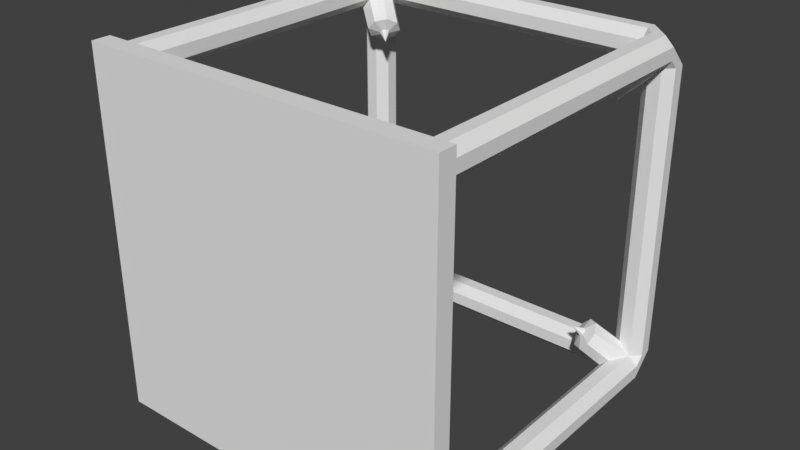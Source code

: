 # Source: wormhole_generator_v1.blend  (saved by Blender 2.79.0; exported with 4.5.12 LTS)
import bpy
from mathutils import Matrix  # noqa: F401  (used for matrix-valued properties, if any)

bpy.ops.wm.read_factory_settings(use_empty=True)
scene = bpy.context.scene
scene.name = 'Scene'

# ---- collections
col_collection_1 = bpy.data.collections.new('Collection 1'); scene.collection.children.link(col_collection_1)

# ---- world
world_world = bpy.data.worlds.new('World'); scene.world = world_world
world_world.color = (0.05088, 0.05088, 0.05088)
world_world.use_sun_shadow = False
world_world.sun_shadow_jitter_overblur = 0.0
world_world.cycles.sampling_method = 'MANUAL'

# ---- meshes
me_cube_001 = bpy.data.meshes.new('Cube.001')
me_cube_001.from_pydata([(-11.17, 1.14, 11.17), (-10.0, 21.08, 10.0), (-11.17, 1.14, -11.17), (-10.0, 21.08, -10.0), (11.17, 1.14, 11.17), (10.0, 21.08, 10.0), (11.17, 1.14, -11.17), (10.0, 21.08, -10.0), (2.502, 2.578, -6.04), (-2.502, 2.578, -6.04), (-6.04, 2.578, -2.502), (-6.04, 2.578, 2.502), (-2.502, 2.578, 6.04), (2.502, 2.578, 6.04), (6.04, 2.578, 2.502), (6.04, 2.578, -2.502), (2.502, 2.084, -6.04), (-2.502, 2.084, -6.04), (-6.04, 2.084, -2.502), (-6.04, 2.084, 2.502), (-2.502, 2.084, 6.04), (2.502, 2.084, 6.04), (6.04, 2.084, 2.502), (6.04, 2.084, -2.502), (3.026, 2.084, -7.305), (-3.026, 2.084, -7.305), (-7.305, 2.084, -3.026), (-7.305, 2.084, 3.026), (-3.026, 2.084, 7.305), (3.026, 2.084, 7.305), (7.305, 2.084, 3.026), (7.305, 2.084, -3.026), (3.026, 1.57, -7.305), (-3.026, 1.57, -7.305), (-7.305, 1.57, -3.026), (-7.305, 1.57, 3.026), (-3.026, 1.57, 7.305), (3.026, 1.57, 7.305), (7.305, 1.57, 3.026), (7.305, 1.57, -3.026), (3.536, 1.57, -8.536), (-3.536, 1.57, -8.536), (-8.536, 1.57, -3.536), (-8.536, 1.57, 3.536), (-3.536, 1.57, 8.536), (3.536, 1.57, 8.536), (8.536, 1.57, 3.536), (8.536, 1.57, -3.536), (3.536, 1.094, -8.536), (-3.536, 1.094, -8.536), (-8.536, 1.094, -3.536), (-8.536, 1.094, 3.536), (-3.536, 1.094, 8.536), (3.536, 1.094, 8.536), (8.536, 1.094, 3.536), (8.536, 1.094, -3.536), (-11.17, -0.00522, 11.17), (-11.17, -0.005221, -11.17), (11.17, -0.00522, 11.17), (11.17, -0.005221, -11.17), (-10.11, 2.303, 10.55), (-8.013, 3.962, 8.554), (-10.55, 2.303, 10.11), (-8.554, 3.962, 8.013), (-10.69, 1.936, 9.606), (-8.716, 3.52, 7.409), (-10.43, 1.418, 9.347), (-8.403, 2.895, 7.097), (-9.929, 1.052, 9.481), (-7.8, 2.454, 7.258), (-9.481, 1.052, 9.929), (-7.258, 2.454, 7.8), (-9.347, 1.418, 10.43), (-7.097, 2.895, 8.403), (-7.409, 3.52, 8.716), (-9.606, 1.936, 10.69), (-7.786, 3.548, 7.946), (-7.946, 3.548, 7.786), (-7.994, 3.417, 7.607), (-7.901, 3.232, 7.514), (-7.722, 3.101, 7.562), (-7.562, 3.101, 7.722), (-7.514, 3.232, 7.902), (-7.607, 3.417, 7.994), (-7.355, 3.725, 7.355), (-9.617, 1.012, 9.076), (-9.617, 20.15, 9.075), (-9.076, 1.012, 9.617), (-9.066, 20.15, 9.617), (-9.076, 1.012, 10.38), (-9.066, 20.15, 10.38), (-9.617, 1.012, 10.92), (-9.617, 20.15, 10.92), (-10.38, 1.012, 10.92), (-10.38, 20.15, 10.92), (-10.92, 1.012, 10.38), (-10.92, 20.15, 10.38), (-10.92, 1.012, 9.617), (-10.92, 20.15, 9.617), (-10.38, 1.012, 9.076), (-10.38, 20.15, 9.075), (9.617, 1.012, 9.076), (9.617, 20.15, 9.075), (9.076, 1.012, 9.617), (9.066, 20.15, 9.617), (9.076, 1.012, 10.38), (9.066, 20.15, 10.38), (9.617, 1.012, 10.92), (9.617, 20.15, 10.92), (10.38, 1.012, 10.92), (10.38, 20.15, 10.92), (10.92, 1.012, 10.38), (10.92, 20.15, 10.38), (10.92, 1.012, 9.617), (10.92, 20.15, 9.617), (10.38, 1.012, 9.076), (10.38, 20.15, 9.075), (-9.617, 1.012, -9.076), (-9.617, 20.15, -9.075), (-9.076, 1.012, -9.617), (-9.066, 20.15, -9.617), (-9.076, 1.012, -10.38), (-9.066, 20.15, -10.38), (-9.617, 1.012, -10.92), (-9.617, 20.15, -10.92), (-10.38, 1.012, -10.92), (-10.38, 20.15, -10.92), (-10.92, 1.012, -10.38), (-10.92, 20.15, -10.38), (-10.92, 1.012, -9.617), (-10.92, 20.15, -9.617), (-10.38, 1.012, -9.076), (-10.38, 20.15, -9.075), (9.617, 1.012, -9.076), (9.617, 20.15, -9.075), (9.076, 1.012, -9.617), (9.066, 20.15, -9.617), (9.076, 1.012, -10.38), (9.066, 20.15, -10.38), (9.617, 1.012, -10.92), (9.617, 20.15, -10.92), (10.38, 1.012, -10.92), (10.38, 20.15, -10.92), (10.92, 1.012, -10.38), (10.92, 20.15, -10.38), (10.92, 1.012, -9.617), (10.92, 20.15, -9.617), (10.38, 1.012, -9.076), (10.38, 20.15, -9.075), (10.11, 2.303, 10.55), (8.013, 3.962, 8.554), (10.55, 2.303, 10.11), (8.554, 3.962, 8.013), (10.69, 1.936, 9.606), (8.716, 3.52, 7.409), (10.43, 1.418, 9.347), (8.403, 2.895, 7.097), (9.929, 1.052, 9.481), (7.8, 2.454, 7.258), (9.481, 1.052, 9.929), (7.258, 2.454, 7.8), (9.347, 1.418, 10.43), (7.097, 2.895, 8.403), (7.409, 3.52, 8.716), (9.606, 1.936, 10.69), (7.786, 3.548, 7.946), (7.946, 3.548, 7.786), (7.994, 3.417, 7.607), (7.901, 3.232, 7.514), (7.722, 3.101, 7.562), (7.562, 3.101, 7.722), (7.514, 3.232, 7.902), (7.607, 3.417, 7.994), (7.355, 3.725, 7.355), (-10.11, 2.303, -10.55), (-8.013, 3.962, -8.554), (-10.55, 2.303, -10.11), (-8.554, 3.962, -8.013), (-10.69, 1.936, -9.606), (-8.716, 3.52, -7.409), (-10.43, 1.418, -9.347), (-8.403, 2.895, -7.097), (-9.929, 1.052, -9.481), (-7.8, 2.454, -7.258), (-9.481, 1.052, -9.929), (-7.258, 2.454, -7.8), (-9.347, 1.418, -10.43), (-7.097, 2.895, -8.403), (-7.409, 3.52, -8.716), (-9.606, 1.936, -10.69), (-7.786, 3.548, -7.946), (-7.946, 3.548, -7.786), (-7.994, 3.417, -7.607), (-7.901, 3.232, -7.514), (-7.722, 3.101, -7.562), (-7.562, 3.101, -7.722), (-7.514, 3.232, -7.902), (-7.607, 3.417, -7.994), (-7.355, 3.725, -7.355), (10.11, 2.303, -10.55), (8.013, 3.962, -8.554), (10.55, 2.303, -10.11), (8.554, 3.962, -8.013), (10.69, 1.936, -9.606), (8.716, 3.52, -7.409), (10.43, 1.418, -9.347), (8.403, 2.895, -7.097), (9.929, 1.052, -9.481), (7.8, 2.454, -7.258), (9.481, 1.052, -9.929), (7.258, 2.454, -7.8), (9.347, 1.418, -10.43), (7.097, 2.895, -8.403), (7.409, 3.52, -8.716), (9.606, 1.936, -10.69), (7.786, 3.548, -7.946), (7.946, 3.548, -7.786), (7.994, 3.417, -7.607), (7.901, 3.232, -7.514), (7.722, 3.101, -7.562), (7.562, 3.101, -7.722), (7.514, 3.232, -7.902), (7.607, 3.417, -7.994), (7.355, 3.725, -7.355), (-9.622, 19.31, 10.19), (-8.013, 18.2, 8.554), (-10.19, 19.31, 9.622), (-8.554, 18.2, 8.013), (-8.716, 18.64, 7.409), (-10.03, 20.43, 8.661), (-8.403, 19.26, 7.097), (-9.399, 20.9, 8.83), (-7.8, 19.71, 7.258), (-8.83, 20.9, 9.399), (-7.258, 19.71, 7.8), (-8.661, 20.43, 10.03), (-7.097, 19.26, 8.403), (-7.409, 18.64, 8.716), (-7.786, 18.61, 7.946), (-7.946, 18.61, 7.786), (-7.994, 18.74, 7.607), (-7.901, 18.93, 7.514), (-7.722, 19.06, 7.562), (-7.562, 19.06, 7.722), (-7.514, 18.93, 7.902), (-7.607, 18.74, 7.994), (-7.355, 18.43, 7.355), (9.622, 19.31, 10.19), (8.013, 18.2, 8.554), (10.19, 19.31, 9.622), (8.554, 18.2, 8.013), (8.716, 18.64, 7.409), (10.03, 20.43, 8.661), (8.403, 19.26, 7.097), (9.399, 20.9, 8.83), (7.8, 19.71, 7.258), (8.83, 20.9, 9.399), (7.258, 19.71, 7.8), (8.661, 20.43, 10.03), (7.097, 19.26, 8.403), (7.409, 18.64, 8.716), (7.786, 18.61, 7.946), (7.946, 18.61, 7.786), (7.994, 18.74, 7.607), (7.901, 18.93, 7.514), (7.722, 19.06, 7.562), (7.562, 19.06, 7.722), (7.514, 18.93, 7.902), (7.607, 18.74, 7.994), (7.355, 18.43, 7.355), (-9.622, 19.31, -10.19), (-8.013, 18.2, -8.554), (-10.19, 19.31, -9.622), (-8.554, 18.2, -8.013), (-8.716, 18.64, -7.409), (-10.03, 20.43, -8.661), (-8.403, 19.26, -7.097), (-9.399, 20.9, -8.83), (-7.8, 19.71, -7.258), (-8.83, 20.9, -9.399), (-7.258, 19.71, -7.8), (-8.661, 20.43, -10.03), (-7.097, 19.26, -8.403), (-7.409, 18.64, -8.716), (-7.786, 18.61, -7.946), (-7.946, 18.61, -7.786), (-7.994, 18.74, -7.607), (-7.901, 18.93, -7.514), (-7.722, 19.06, -7.562), (-7.562, 19.06, -7.722), (-7.514, 18.93, -7.902), (-7.607, 18.74, -7.994), (-7.355, 18.43, -7.355), (9.622, 19.31, -10.19), (8.013, 18.2, -8.554), (10.19, 19.31, -9.622), (8.554, 18.2, -8.013), (8.716, 18.64, -7.409), (10.03, 20.43, -8.661), (8.403, 19.26, -7.097), (9.399, 20.9, -8.83), (7.8, 19.71, -7.258), (8.83, 20.9, -9.399), (7.258, 19.71, -7.8), (8.661, 20.43, -10.03), (7.097, 19.26, -8.403), (7.409, 18.64, -8.716), (7.786, 18.61, -7.946), (7.946, 18.61, -7.786), (7.994, 18.74, -7.607), (7.901, 18.93, -7.514), (7.722, 19.06, -7.562), (7.562, 19.06, -7.722), (7.514, 18.93, -7.902), (7.607, 18.74, -7.994), (7.355, 18.43, -7.355), (-9.066, 20.7, 9.075), (-9.066, 21.46, -9.075), (-9.056, 22.0, -9.617), (9.066, 20.7, 9.075), (-9.056, 22.0, -10.38), (-9.056, 21.46, -10.92), (-9.056, 20.7, -10.92), (9.056, 20.7, 10.92), (9.056, 21.46, 10.92), (9.056, 22.0, 10.38), (9.066, 21.46, -9.075), (9.056, 22.0, 9.617), (9.056, 22.0, -9.617), (9.066, 21.46, 9.075), (9.056, 22.0, -10.38), (10.12, 21.21, 10.13), (9.056, 21.46, -10.92), (9.056, 20.7, -10.92), (-9.056, 20.7, 10.92), (-10.12, 21.21, -10.13), (-9.056, 21.46, 10.92), (-9.056, 22.0, 10.38), (9.066, 20.7, -9.075), (-9.056, 22.0, 9.617), (-9.066, 20.7, -9.075), (-9.066, 21.46, 9.075), (9.617, 22.0, -9.074), (10.38, 22.0, -9.074), (10.92, 21.46, -9.074), (10.92, 20.7, -9.074), (9.617, 22.0, 9.074), (10.38, 22.0, 9.074), (10.92, 21.46, 9.074), (10.92, 20.7, 9.074), (-9.617, 22.0, 9.074), (-10.38, 22.0, 9.074), (-10.92, 21.46, 9.074), (-10.92, 20.7, 9.074), (-9.617, 22.0, -9.074), (-10.38, 22.0, -9.074), (-10.92, 21.46, -9.074), (-10.92, 20.7, -9.074), (10.12, 21.21, -10.13), (-10.12, 21.21, 10.13)], [(1, 3), (3, 7), (7, 5), (5, 1)], [(9, 10, 11, 12, 13, 14, 15, 8), (23, 31, 24, 16), (14, 22, 23, 15), (12, 20, 21, 13), (10, 18, 19, 11), (8, 16, 17, 9), (15, 23, 16, 8), (13, 21, 22, 14), (11, 19, 20, 12), (9, 17, 18, 10), (28, 36, 37, 29), (21, 29, 30, 22), (19, 27, 28, 20), (17, 25, 26, 18), (22, 30, 31, 23), (20, 28, 29, 21), (18, 26, 27, 19), (16, 24, 25, 17), (38, 46, 47, 39), (26, 34, 35, 27), (24, 32, 33, 25), (31, 39, 32, 24), (29, 37, 38, 30), (27, 35, 36, 28), (25, 33, 34, 26), (30, 38, 39, 31), (45, 53, 54, 46), (36, 44, 45, 37), (34, 42, 43, 35), (32, 40, 41, 33), (39, 47, 40, 32), (37, 45, 46, 38), (35, 43, 44, 36), (33, 41, 42, 34), (49, 50, 51, 52, 53, 54, 55, 48), (43, 51, 52, 44), (41, 49, 50, 42), (46, 54, 55, 47), (44, 52, 53, 45), (42, 50, 51, 43), (40, 48, 49, 41), (47, 55, 48, 40), (0, 52, 51), (4, 54, 53), (55, 6, 48), (49, 2, 50), (50, 2, 0, 51), (48, 6, 2, 49), (54, 4, 6, 55), (52, 0, 4, 53), (2, 6, 59, 57), (0, 2, 57, 56), (6, 4, 58, 59), (4, 0, 56, 58), (57, 59, 58, 56), (69, 68, 66, 67), (71, 70, 68, 69), (73, 72, 70, 71), (67, 66, 64, 65), (65, 64, 62, 63), (63, 62, 60, 61), (66, 68, 70, 72, 75, 60, 62, 64), (61, 60, 75, 74), (74, 75, 72, 73), (74, 73, 82, 83), (63, 61, 76, 77), (69, 67, 79, 80), (73, 71, 81, 82), (61, 74, 83, 76), (71, 69, 80, 81), (65, 63, 77, 78), (67, 65, 78, 79), (83, 82, 84), (77, 76, 84), (82, 81, 84), (80, 79, 84), (76, 83, 84), (78, 77, 84), (81, 80, 84), (79, 78, 84), (85, 86, 88, 87), (87, 88, 90, 89), (89, 90, 92, 91), (91, 92, 94, 93), (93, 94, 96, 95), (95, 96, 98, 97), (116, 349, 114), (97, 98, 100, 99), (99, 100, 86, 85), (85, 87, 89, 91, 93, 95, 97, 99), (101, 103, 104, 102), (103, 105, 106, 104), (105, 107, 108, 106), (107, 109, 110, 108), (109, 111, 112, 110), (111, 113, 114, 112), (106, 108, 323), (113, 115, 116, 114), (115, 101, 102, 116), (101, 115, 113, 111, 109, 107, 105, 103), (117, 119, 120, 118), (119, 121, 122, 120), (121, 123, 124, 122), (123, 125, 126, 124), (125, 127, 128, 126), (127, 129, 130, 128), (327, 346, 329), (129, 131, 132, 130), (131, 117, 118, 132), (117, 131, 129, 127, 125, 123, 121, 119), (133, 134, 136, 135), (135, 136, 138, 137), (137, 138, 140, 139), (139, 140, 142, 141), (141, 142, 144, 143), (143, 144, 146, 145), (102, 104, 319), (145, 146, 148, 147), (147, 148, 134, 133), (133, 135, 137, 139, 141, 143, 145, 147), (158, 156, 155, 157), (160, 158, 157, 159), (162, 160, 159, 161), (156, 154, 153, 155), (154, 152, 151, 153), (152, 150, 149, 151), (155, 153, 151, 149, 164, 161, 159, 157), (150, 163, 164, 149), (163, 162, 161, 164), (163, 172, 171, 162), (152, 166, 165, 150), (158, 169, 168, 156), (162, 171, 170, 160), (150, 165, 172, 163), (160, 170, 169, 158), (154, 167, 166, 152), (156, 168, 167, 154), (172, 173, 171), (166, 173, 165), (171, 173, 170), (169, 173, 168), (165, 173, 172), (167, 173, 166), (170, 173, 169), (168, 173, 167), (183, 181, 180, 182), (185, 183, 182, 184), (187, 185, 184, 186), (181, 179, 178, 180), (179, 177, 176, 178), (177, 175, 174, 176), (180, 178, 176, 174, 189, 186, 184, 182), (175, 188, 189, 174), (188, 187, 186, 189), (188, 197, 196, 187), (177, 191, 190, 175), (183, 194, 193, 181), (187, 196, 195, 185), (175, 190, 197, 188), (185, 195, 194, 183), (179, 192, 191, 177), (181, 193, 192, 179), (197, 198, 196), (191, 198, 190), (196, 198, 195), (194, 198, 193), (190, 198, 197), (192, 198, 191), (195, 198, 194), (193, 198, 192), (208, 207, 205, 206), (210, 209, 207, 208), (212, 211, 209, 210), (206, 205, 203, 204), (204, 203, 201, 202), (202, 201, 199, 200), (205, 207, 209, 211, 214, 199, 201, 203), (200, 199, 214, 213), (213, 214, 211, 212), (213, 212, 221, 222), (202, 200, 215, 216), (208, 206, 218, 219), (212, 210, 220, 221), (200, 213, 222, 215), (210, 208, 219, 220), (204, 202, 216, 217), (206, 204, 217, 218), (222, 221, 223), (216, 215, 223), (221, 220, 223), (219, 218, 223), (215, 222, 223), (217, 216, 223), (220, 219, 223), (218, 217, 223), (232, 230, 229, 231), (234, 232, 231, 233), (236, 234, 233, 235), (230, 228, 100, 229), (228, 227, 226, 100), (227, 225, 224, 226), (225, 237, 90, 224), (237, 236, 235, 90), (237, 245, 244, 236), (227, 239, 238, 225), (232, 242, 241, 230), (236, 244, 243, 234), (225, 238, 245, 237), (234, 243, 242, 232), (228, 240, 239, 227), (230, 241, 240, 228), (245, 246, 244), (239, 246, 238), (244, 246, 243), (242, 246, 241), (238, 246, 245), (240, 246, 239), (243, 246, 242), (241, 246, 240), (255, 254, 252, 253), (257, 256, 254, 255), (259, 258, 256, 257), (253, 252, 116, 251), (251, 116, 249, 250), (250, 249, 247, 248), (248, 247, 106, 260), (260, 106, 258, 259), (260, 259, 267, 268), (250, 248, 261, 262), (255, 253, 264, 265), (259, 257, 266, 267), (248, 260, 268, 261), (257, 255, 265, 266), (251, 250, 262, 263), (253, 251, 263, 264), (268, 267, 269), (262, 261, 269), (267, 266, 269), (265, 264, 269), (261, 268, 269), (263, 262, 269), (266, 265, 269), (264, 263, 269), (278, 277, 275, 276), (280, 279, 277, 278), (282, 281, 279, 280), (276, 275, 132, 274), (274, 132, 272, 273), (273, 272, 270, 271), (271, 270, 122, 283), (283, 122, 281, 282), (283, 282, 290, 291), (273, 271, 284, 285), (278, 276, 287, 288), (282, 280, 289, 290), (271, 283, 291, 284), (280, 278, 288, 289), (274, 273, 285, 286), (276, 274, 286, 287), (291, 290, 292), (285, 284, 292), (290, 289, 292), (288, 287, 292), (284, 291, 292), (286, 285, 292), (289, 288, 292), (287, 286, 292), (301, 299, 298, 300), (303, 301, 300, 302), (305, 303, 302, 304), (299, 297, 148, 298), (297, 296, 295, 148), (296, 294, 293, 295), (294, 306, 138, 293), (306, 305, 304, 138), (306, 314, 313, 305), (296, 308, 307, 294), (301, 311, 310, 299), (305, 313, 312, 303), (294, 307, 314, 306), (303, 312, 311, 301), (297, 309, 308, 296), (299, 310, 309, 297), (314, 315, 313), (308, 315, 307), (313, 315, 312), (311, 315, 310), (307, 315, 314), (309, 315, 308), (312, 315, 311), (310, 315, 309), (346, 342, 326, 329), (110, 112, 331), (330, 320, 318, 328), (338, 319, 329, 326), (321, 320, 330, 332), (322, 321, 332, 333), (344, 343, 347, 348), (328, 318, 317, 326), (340, 338, 326, 317), (347, 343, 342, 346), (112, 348, 331), (338, 340, 120, 136), (138, 122, 322, 333), (120, 122, 138, 136), (348, 347, 331), (88, 104, 106, 90), (106, 323, 334, 90), (319, 104, 88, 316), (347, 325, 331), (316, 341, 329, 319), (327, 329, 341, 339), (345, 344, 348, 349), (334, 323, 324, 336), (336, 324, 325, 337), (325, 327, 339, 337), (325, 324, 331), (319, 338, 134, 102), (116, 148, 345, 349), (134, 148, 116, 102), (114, 349, 348, 112), (354, 350, 341, 317), (316, 340, 317, 341), (352, 351, 355, 356), (355, 351, 350, 354), (353, 352, 356, 357), (108, 110, 324, 323), (340, 316, 86, 118), (132, 100, 353, 357), (86, 100, 132, 118), (347, 346, 327, 325), (324, 110, 331), (328, 326, 342), (330, 328, 342, 343), (148, 146, 345), (146, 144, 344, 345), (138, 333, 140), (140, 333, 332, 142), (344, 144, 358), (330, 343, 358), (144, 142, 358), (343, 344, 358), (332, 330, 358), (142, 332, 358), (118, 120, 340), (318, 354, 317), (122, 124, 322), (132, 357, 130), (124, 126, 321, 322), (320, 355, 354, 318), (130, 357, 356, 128), (128, 356, 335), (321, 126, 335), (356, 355, 335), (355, 320, 335), (126, 128, 335), (320, 321, 335), (86, 316, 88), (339, 341, 350), (100, 98, 353), (90, 334, 92), (98, 96, 352, 353), (337, 339, 350, 351), (92, 334, 336, 94), (94, 336, 359), (352, 96, 359), (351, 352, 359), (336, 337, 359), (337, 351, 359), (96, 94, 359)])
me_cube_001.use_remesh_preserve_volume = False
me_cube_001.use_remesh_preserve_attributes = False
me_cube_001.use_mirror_vertex_groups = False
me_cube_001.update()

# ---- objects
ob_cube = bpy.data.objects.new('Cube', me_cube_001)

# ---- transforms, parenting, visibility, modifiers, constraints
ob_cube.location = (0.0, 0.0, 0.0)
ob_cube.lineart.crease_threshold = 0.0

# ---- collection membership
col_collection_1.objects.link(ob_cube)

# ---- scene / render settings (as saved in the file)
scene.frame_start = 1; scene.frame_end = 250; scene.frame_set(1)
scene.render.engine = 'BLENDER_EEVEE_NEXT'
scene.render.resolution_percentage = 50
scene.render.dither_intensity = 0.0
scene.cycles.use_denoising = False
scene.cycles.samples = 128
scene.cycles.sampling_pattern = 'TABULATED_SOBOL'
scene.cycles.use_adaptive_sampling = False
scene.cycles.use_light_tree = False
scene.cycles.blur_glossy = 0.0
scene.cycles.sample_clamp_indirect = 0.0
scene.view_settings.view_transform = 'Standard'
bpy.context.view_layer.update()

# ---- added for rendering (the .blend has no active camera and no usable light): camera, sun
cam_auto = bpy.data.cameras.new('AutoCamera')
cam_auto.lens = 50.0
cam_auto.sensor_width = 36.0
cam_auto.clip_end = 1000.0
ob_auto_camera = bpy.data.objects.new('AutoCamera', cam_auto)
scene.collection.objects.link(ob_auto_camera)
ob_auto_camera.location = (35.624, -31.7496, 28.4992)
ob_auto_camera.rotation_euler = (1.09748, -7.21219e-08, 0.694738)
scene.camera = ob_auto_camera
light_auto_sun = bpy.data.lights.new('AutoSun', 'SUN')
light_auto_sun.energy = 3.0
light_auto_sun.angle = 0.0523599
ob_auto_sun = bpy.data.objects.new('AutoSun', light_auto_sun)
scene.collection.objects.link(ob_auto_sun)
ob_auto_sun.rotation_euler = (0.872665, 0.174533, 0.523599)
bpy.context.view_layer.update()
